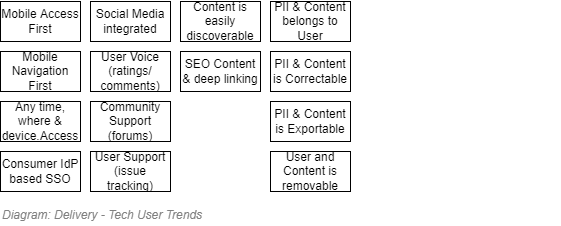

The diagram above was exported from draw.io. Its source (the exported page's mxGraphModel, read from the mxfile embedded in the PNG):
<mxGraphModel dx="782" dy="549" grid="1" gridSize="10" guides="1" tooltips="1" connect="1" arrows="1" fold="1" page="1" pageScale="1" pageWidth="827" pageHeight="1169" math="0" shadow="0">
  <root>
    <mxCell id="GKVHTO6Xvt1KRHGI9srb-0" />
    <mxCell id="GKVHTO6Xvt1KRHGI9srb-1" parent="GKVHTO6Xvt1KRHGI9srb-0" />
    <UserObject label="&lt;font style=&quot;font-size: 12px&quot;&gt;Consumer IdP based SSO&lt;br style=&quot;font-size: 12px&quot;&gt;&lt;/font&gt;" id="GKVHTO6Xvt1KRHGI9srb-2">
      <mxCell style="rounded=0;whiteSpace=wrap;html=1;strokeWidth=1;fillColor=none;fontSize=12;align=center;horizontal=1;verticalAlign=middle;arcSize=6;container=0;absoluteArcSize=1;recursiveResize=0;" parent="GKVHTO6Xvt1KRHGI9srb-1" vertex="1">
        <mxGeometry x="120" y="350" width="80" height="40" as="geometry" />
      </mxCell>
    </UserObject>
    <UserObject label="&lt;font style=&quot;font-size: 12px&quot;&gt;&lt;span style=&quot;font-family: &amp;quot;open sans&amp;quot;, arial, verdana; font-size: 12px;&quot;&gt;PII &amp;amp; Content is Exportable&lt;/span&gt;&lt;br style=&quot;font-size: 12px&quot;&gt;&lt;/font&gt;" id="GKVHTO6Xvt1KRHGI9srb-3">
      <mxCell style="rounded=0;whiteSpace=wrap;html=1;strokeWidth=1;fillColor=none;fontSize=12;align=center;horizontal=1;verticalAlign=middle;arcSize=6;container=0;absoluteArcSize=1;recursiveResize=0;labelBackgroundColor=none;" parent="GKVHTO6Xvt1KRHGI9srb-1" vertex="1">
        <mxGeometry x="390" y="300" width="80" height="40" as="geometry" />
      </mxCell>
    </UserObject>
    <UserObject label="&lt;font style=&quot;font-size: 12px&quot;&gt;&lt;font style=&quot;font-size: 12px&quot;&gt;PII &amp;amp; Content belongs to User&lt;/font&gt;&lt;br style=&quot;font-size: 12px&quot;&gt;&lt;/font&gt;" id="GKVHTO6Xvt1KRHGI9srb-4">
      <mxCell style="rounded=0;whiteSpace=wrap;html=1;strokeWidth=1;fillColor=none;fontSize=12;align=center;horizontal=1;verticalAlign=middle;arcSize=6;container=0;absoluteArcSize=1;recursiveResize=0;" parent="GKVHTO6Xvt1KRHGI9srb-1" vertex="1">
        <mxGeometry x="390" y="200" width="80" height="40" as="geometry" />
      </mxCell>
    </UserObject>
    <UserObject label="&lt;font style=&quot;font-size: 12px&quot;&gt;Mobile Access First&lt;br style=&quot;font-size: 12px&quot;&gt;&lt;/font&gt;" id="GKVHTO6Xvt1KRHGI9srb-5">
      <mxCell style="rounded=0;whiteSpace=wrap;html=1;fontFamily=Helvetica;fontSize=12;align=center;strokeWidth=1;fillColor=none;recursiveResize=0;container=0;arcSize=6;absoluteArcSize=1;" parent="GKVHTO6Xvt1KRHGI9srb-1" vertex="1">
        <mxGeometry x="120" y="200" width="80" height="40" as="geometry" />
      </mxCell>
    </UserObject>
    <UserObject label="&lt;font style=&quot;font-size: 12px&quot;&gt;User Voice (ratings/ comments)&lt;br style=&quot;font-size: 12px&quot;&gt;&lt;/font&gt;" id="GKVHTO6Xvt1KRHGI9srb-6">
      <mxCell style="rounded=0;whiteSpace=wrap;html=1;strokeWidth=1;fillColor=none;fontSize=12;align=center;horizontal=1;verticalAlign=middle;arcSize=6;container=0;absoluteArcSize=1;recursiveResize=0;" parent="GKVHTO6Xvt1KRHGI9srb-1" vertex="1">
        <mxGeometry x="210" y="250" width="80" height="40" as="geometry" />
      </mxCell>
    </UserObject>
    <UserObject label="&lt;font style=&quot;font-size: 12px&quot;&gt;Any time, where &amp;amp; device.Access&lt;br style=&quot;font-size: 12px&quot;&gt;&lt;/font&gt;" id="GKVHTO6Xvt1KRHGI9srb-7">
      <mxCell style="rounded=0;whiteSpace=wrap;html=1;strokeWidth=1;fillColor=none;fontSize=12;align=center;horizontal=1;verticalAlign=middle;arcSize=6;container=0;absoluteArcSize=1;recursiveResize=0;" parent="GKVHTO6Xvt1KRHGI9srb-1" vertex="1">
        <mxGeometry x="120" y="300" width="80" height="40" as="geometry" />
      </mxCell>
    </UserObject>
    <UserObject label="&lt;font style=&quot;font-size: 12px&quot;&gt;SEO Content &amp;amp; deep linking&lt;br style=&quot;font-size: 12px&quot;&gt;&lt;/font&gt;" id="GKVHTO6Xvt1KRHGI9srb-8">
      <mxCell style="rounded=0;whiteSpace=wrap;html=1;strokeWidth=1;fillColor=none;fontSize=12;align=center;horizontal=1;verticalAlign=middle;arcSize=6;container=0;absoluteArcSize=1;recursiveResize=0;" parent="GKVHTO6Xvt1KRHGI9srb-1" vertex="1">
        <mxGeometry x="300" y="250" width="80" height="40" as="geometry" />
      </mxCell>
    </UserObject>
    <UserObject label="&lt;font style=&quot;font-size: 12px&quot;&gt;&lt;span style=&quot;font-family: &amp;quot;open sans&amp;quot;, arial, verdana; font-size: 12px;&quot;&gt;User and Content is removable&lt;/span&gt;&lt;br style=&quot;font-size: 12px&quot;&gt;&lt;/font&gt;" id="GKVHTO6Xvt1KRHGI9srb-9">
      <mxCell style="rounded=0;whiteSpace=wrap;html=1;strokeWidth=1;fillColor=none;fontSize=12;align=center;horizontal=1;verticalAlign=middle;arcSize=6;container=0;absoluteArcSize=1;recursiveResize=0;labelBackgroundColor=none;" parent="GKVHTO6Xvt1KRHGI9srb-1" vertex="1">
        <mxGeometry x="390" y="350" width="80" height="40" as="geometry" />
      </mxCell>
    </UserObject>
    <UserObject label="&lt;font style=&quot;font-size: 12px&quot;&gt;Content is easily discoverable&lt;br style=&quot;font-size: 12px&quot;&gt;&lt;/font&gt;" id="GKVHTO6Xvt1KRHGI9srb-10">
      <mxCell style="rounded=0;whiteSpace=wrap;html=1;strokeWidth=1;fillColor=none;fontSize=12;align=center;horizontal=1;verticalAlign=middle;arcSize=6;container=0;absoluteArcSize=1;recursiveResize=0;" parent="GKVHTO6Xvt1KRHGI9srb-1" vertex="1">
        <mxGeometry x="300" y="200" width="80" height="40" as="geometry" />
      </mxCell>
    </UserObject>
    <UserObject label="&lt;font style=&quot;font-size: 12px&quot;&gt;User Support (issue tracking)&lt;br style=&quot;font-size: 12px&quot;&gt;&lt;/font&gt;" id="GKVHTO6Xvt1KRHGI9srb-11">
      <mxCell style="rounded=0;whiteSpace=wrap;html=1;strokeWidth=1;fillColor=none;fontSize=12;align=center;horizontal=1;verticalAlign=middle;arcSize=6;container=0;absoluteArcSize=1;recursiveResize=0;" parent="GKVHTO6Xvt1KRHGI9srb-1" vertex="1">
        <mxGeometry x="210" y="350" width="80" height="40" as="geometry" />
      </mxCell>
    </UserObject>
    <UserObject label="&lt;font style=&quot;font-size: 12px&quot;&gt;Community Support (forums)&lt;br style=&quot;font-size: 12px&quot;&gt;&lt;/font&gt;" id="GKVHTO6Xvt1KRHGI9srb-12">
      <mxCell style="rounded=0;whiteSpace=wrap;html=1;strokeWidth=1;fillColor=none;fontSize=12;align=center;horizontal=1;verticalAlign=middle;arcSize=6;container=0;absoluteArcSize=1;recursiveResize=0;" parent="GKVHTO6Xvt1KRHGI9srb-1" vertex="1">
        <mxGeometry x="210" y="300" width="80" height="40" as="geometry" />
      </mxCell>
    </UserObject>
    <UserObject label="&lt;font style=&quot;font-size: 12px&quot;&gt;Social Media integrated&lt;br style=&quot;font-size: 12px&quot;&gt;&lt;/font&gt;" id="GKVHTO6Xvt1KRHGI9srb-13">
      <mxCell style="rounded=0;whiteSpace=wrap;html=1;strokeWidth=1;fillColor=none;fontSize=12;align=center;horizontal=1;verticalAlign=middle;arcSize=6;container=0;absoluteArcSize=1;recursiveResize=0;" parent="GKVHTO6Xvt1KRHGI9srb-1" vertex="1">
        <mxGeometry x="210" y="200" width="80" height="40" as="geometry" />
      </mxCell>
    </UserObject>
    <UserObject label="&lt;font style=&quot;font-size: 12px&quot;&gt;Mobile Navigation First&lt;br style=&quot;font-size: 12px&quot;&gt;&lt;/font&gt;" id="GKVHTO6Xvt1KRHGI9srb-14">
      <mxCell style="rounded=0;whiteSpace=wrap;html=1;strokeWidth=1;fillColor=none;fontSize=12;align=center;horizontal=1;verticalAlign=middle;arcSize=6;container=0;absoluteArcSize=1;recursiveResize=0;" parent="GKVHTO6Xvt1KRHGI9srb-1" vertex="1">
        <mxGeometry x="120" y="250" width="80" height="40" as="geometry" />
      </mxCell>
    </UserObject>
    <UserObject label="&lt;font style=&quot;font-size: 12px&quot;&gt;&lt;span style=&quot;font-family: &amp;quot;open sans&amp;quot;, arial, verdana; font-size: 12px;&quot;&gt;PII &amp;amp; Content is Correctable&lt;/span&gt;&lt;br style=&quot;font-size: 12px&quot;&gt;&lt;/font&gt;" id="GKVHTO6Xvt1KRHGI9srb-15">
      <mxCell style="rounded=0;whiteSpace=wrap;html=1;strokeWidth=1;fillColor=none;fontSize=12;align=center;horizontal=1;verticalAlign=middle;arcSize=6;container=0;absoluteArcSize=1;recursiveResize=0;labelBackgroundColor=none;" parent="GKVHTO6Xvt1KRHGI9srb-1" vertex="1">
        <mxGeometry x="390" y="250" width="80" height="40" as="geometry" />
      </mxCell>
    </UserObject>
    <mxCell id="GKVHTO6Xvt1KRHGI9srb-16" value="&lt;font style=&quot;font-weight: normal&quot; size=&quot;1&quot;&gt;&lt;i style=&quot;font-size: 12px&quot;&gt;Diagram: Delivery - Tech User Trends&lt;/i&gt;&lt;/font&gt;" style="text;strokeColor=none;fillColor=none;html=1;fontSize=24;fontStyle=1;verticalAlign=middle;align=left;shadow=0;glass=0;comic=0;opacity=30;fontColor=#808080;" parent="GKVHTO6Xvt1KRHGI9srb-1" vertex="1">
      <mxGeometry x="120" y="400" width="560" height="20" as="geometry" />
    </mxCell>
  </root>
</mxGraphModel>